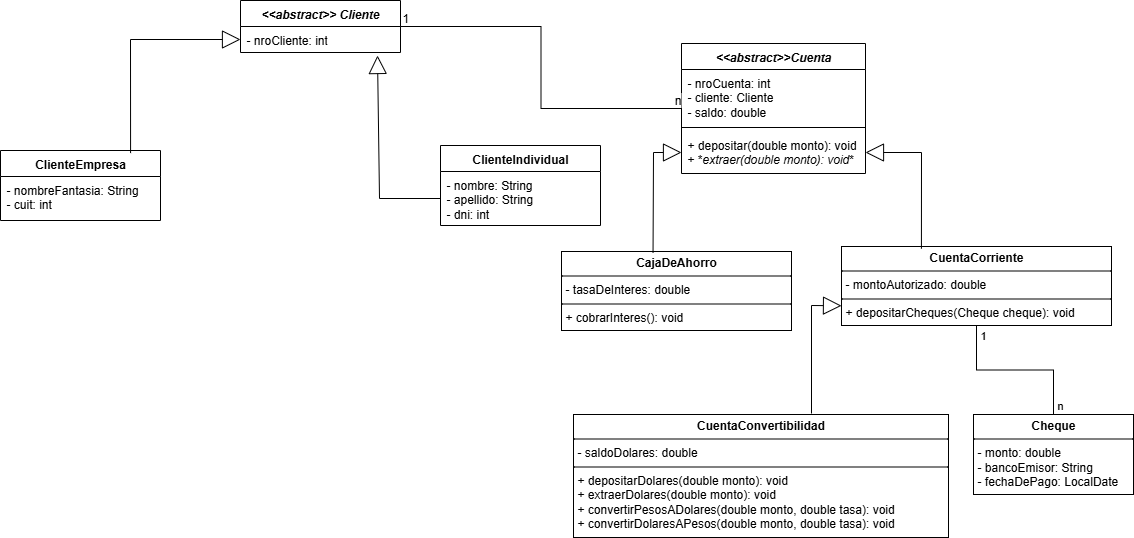

The diagram above was exported from draw.io. Its source (the exported page's mxGraphModel, read from the mxfile embedded in the PNG):
<mxGraphModel dx="1409" dy="952" grid="0" gridSize="10" guides="1" tooltips="1" connect="1" arrows="1" fold="1" page="0" pageScale="1" pageWidth="827" pageHeight="1169" math="0" shadow="0">
  <root>
    <mxCell id="0" />
    <mxCell id="1" parent="0" />
    <mxCell id="1BlxwU-olfIzSI5523pS-1" value="&lt;i&gt;&amp;lt;&amp;lt;abstract&amp;gt;&amp;gt; Cliente&lt;/i&gt;" style="swimlane;fontStyle=1;align=center;verticalAlign=top;childLayout=stackLayout;horizontal=1;startSize=26;horizontalStack=0;resizeParent=1;resizeParentMax=0;resizeLast=0;collapsible=1;marginBottom=0;whiteSpace=wrap;html=1;" parent="1" vertex="1">
      <mxGeometry x="189" y="-136" width="160" height="52" as="geometry" />
    </mxCell>
    <mxCell id="1BlxwU-olfIzSI5523pS-2" value="- nroCliente: int" style="text;strokeColor=none;fillColor=none;align=left;verticalAlign=top;spacingLeft=4;spacingRight=4;overflow=hidden;rotatable=0;points=[[0,0.5],[1,0.5]];portConstraint=eastwest;whiteSpace=wrap;html=1;" parent="1BlxwU-olfIzSI5523pS-1" vertex="1">
      <mxGeometry y="26" width="160" height="26" as="geometry" />
    </mxCell>
    <mxCell id="1BlxwU-olfIzSI5523pS-5" value="ClienteIndividual" style="swimlane;fontStyle=1;align=center;verticalAlign=top;childLayout=stackLayout;horizontal=1;startSize=26;horizontalStack=0;resizeParent=1;resizeParentMax=0;resizeLast=0;collapsible=1;marginBottom=0;whiteSpace=wrap;html=1;" parent="1" vertex="1">
      <mxGeometry x="389" y="9" width="160" height="80" as="geometry">
        <mxRectangle x="510" y="210" width="130" height="30" as="alternateBounds" />
      </mxGeometry>
    </mxCell>
    <mxCell id="1BlxwU-olfIzSI5523pS-6" value="- nombre: String&lt;div&gt;- apellido: String&lt;/div&gt;&lt;div&gt;- dni: int&lt;/div&gt;&lt;div&gt;&lt;br&gt;&lt;/div&gt;" style="text;strokeColor=none;fillColor=none;align=left;verticalAlign=top;spacingLeft=4;spacingRight=4;overflow=hidden;rotatable=0;points=[[0,0.5],[1,0.5]];portConstraint=eastwest;whiteSpace=wrap;html=1;" parent="1BlxwU-olfIzSI5523pS-5" vertex="1">
      <mxGeometry y="26" width="160" height="54" as="geometry" />
    </mxCell>
    <mxCell id="1BlxwU-olfIzSI5523pS-10" value="" style="endArrow=block;endSize=16;endFill=0;html=1;rounded=0;exitX=0;exitY=0.5;exitDx=0;exitDy=0;" parent="1" source="1BlxwU-olfIzSI5523pS-6" edge="1">
      <mxGeometry width="160" relative="1" as="geometry">
        <mxPoint x="129" y="54" as="sourcePoint" />
        <mxPoint x="326" y="-81" as="targetPoint" />
        <Array as="points">
          <mxPoint x="328" y="62" />
        </Array>
      </mxGeometry>
    </mxCell>
    <mxCell id="1BlxwU-olfIzSI5523pS-12" value="ClienteEmpresa" style="swimlane;fontStyle=1;align=center;verticalAlign=top;childLayout=stackLayout;horizontal=1;startSize=26;horizontalStack=0;resizeParent=1;resizeParentMax=0;resizeLast=0;collapsible=1;marginBottom=0;whiteSpace=wrap;html=1;" parent="1" vertex="1">
      <mxGeometry x="-51" y="14" width="160" height="70" as="geometry" />
    </mxCell>
    <mxCell id="1BlxwU-olfIzSI5523pS-13" value="- nombreFantasia: String&lt;div&gt;- cuit: int&lt;/div&gt;&lt;div&gt;&lt;br&gt;&lt;/div&gt;" style="text;strokeColor=none;fillColor=none;align=left;verticalAlign=top;spacingLeft=4;spacingRight=4;overflow=hidden;rotatable=0;points=[[0,0.5],[1,0.5]];portConstraint=eastwest;whiteSpace=wrap;html=1;" parent="1BlxwU-olfIzSI5523pS-12" vertex="1">
      <mxGeometry y="26" width="160" height="44" as="geometry" />
    </mxCell>
    <mxCell id="1BlxwU-olfIzSI5523pS-16" value="" style="endArrow=block;endSize=16;endFill=0;html=1;rounded=0;exitX=0.813;exitY=0.037;exitDx=0;exitDy=0;entryX=0;entryY=0.5;entryDx=0;entryDy=0;exitPerimeter=0;" parent="1" source="1BlxwU-olfIzSI5523pS-12" target="1BlxwU-olfIzSI5523pS-2" edge="1">
      <mxGeometry x="0.0161" y="66" width="160" relative="1" as="geometry">
        <mxPoint x="189" y="44" as="sourcePoint" />
        <mxPoint x="319" y="4" as="targetPoint" />
        <Array as="points">
          <mxPoint x="79" y="-97" />
        </Array>
        <mxPoint x="-40" y="13" as="offset" />
      </mxGeometry>
    </mxCell>
    <mxCell id="1BlxwU-olfIzSI5523pS-21" value="&lt;i&gt;&amp;lt;&amp;lt;abstract&amp;gt;&amp;gt;Cuenta&lt;/i&gt;" style="swimlane;fontStyle=1;align=center;verticalAlign=top;childLayout=stackLayout;horizontal=1;startSize=26;horizontalStack=0;resizeParent=1;resizeParentMax=0;resizeLast=0;collapsible=1;marginBottom=0;whiteSpace=wrap;html=1;" parent="1" vertex="1">
      <mxGeometry x="630" y="-93" width="184" height="130" as="geometry" />
    </mxCell>
    <mxCell id="1BlxwU-olfIzSI5523pS-22" value="- nroCuenta: int&lt;div&gt;- cliente: Cliente&lt;/div&gt;&lt;div&gt;- saldo: double&lt;/div&gt;" style="text;strokeColor=none;fillColor=none;align=left;verticalAlign=top;spacingLeft=4;spacingRight=4;overflow=hidden;rotatable=0;points=[[0,0.5],[1,0.5]];portConstraint=eastwest;whiteSpace=wrap;html=1;" parent="1BlxwU-olfIzSI5523pS-21" vertex="1">
      <mxGeometry y="26" width="184" height="54" as="geometry" />
    </mxCell>
    <mxCell id="1BlxwU-olfIzSI5523pS-23" value="" style="line;strokeWidth=1;fillColor=none;align=left;verticalAlign=middle;spacingTop=-1;spacingLeft=3;spacingRight=3;rotatable=0;labelPosition=right;points=[];portConstraint=eastwest;strokeColor=inherit;" parent="1BlxwU-olfIzSI5523pS-21" vertex="1">
      <mxGeometry y="80" width="184" height="8" as="geometry" />
    </mxCell>
    <mxCell id="1BlxwU-olfIzSI5523pS-24" value="+ depositar(double monto): void&lt;div&gt;+ *&lt;i&gt;extraer(double monto): void&lt;/i&gt;*&lt;/div&gt;" style="text;strokeColor=none;fillColor=none;align=left;verticalAlign=top;spacingLeft=4;spacingRight=4;overflow=hidden;rotatable=0;points=[[0,0.5],[1,0.5]];portConstraint=eastwest;whiteSpace=wrap;html=1;" parent="1BlxwU-olfIzSI5523pS-21" vertex="1">
      <mxGeometry y="88" width="184" height="42" as="geometry" />
    </mxCell>
    <mxCell id="LnSG3wzMyljodliY5IN0-1" value="&lt;p style=&quot;margin:0px;margin-top:4px;text-align:center;&quot;&gt;&lt;b&gt;CajaDeAhorro&lt;/b&gt;&lt;/p&gt;&lt;hr size=&quot;1&quot; style=&quot;border-style:solid;&quot;&gt;&lt;p style=&quot;margin:0px;margin-left:4px;&quot;&gt;- tasaDeInteres: double&lt;/p&gt;&lt;hr size=&quot;1&quot; style=&quot;border-style:solid;&quot;&gt;&lt;p style=&quot;margin:0px;margin-left:4px;&quot;&gt;+ cobrarInteres(): void&lt;/p&gt;" style="verticalAlign=top;align=left;overflow=fill;html=1;whiteSpace=wrap;" parent="1" vertex="1">
      <mxGeometry x="510" y="115" width="230" height="79" as="geometry" />
    </mxCell>
    <mxCell id="LnSG3wzMyljodliY5IN0-2" value="&lt;p style=&quot;margin:0px;margin-top:4px;text-align:center;&quot;&gt;&lt;b&gt;CuentaCorriente&lt;/b&gt;&lt;/p&gt;&lt;hr size=&quot;1&quot; style=&quot;border-style:solid;&quot;&gt;&lt;p style=&quot;margin:0px;margin-left:4px;&quot;&gt;- montoAutorizado: double&lt;/p&gt;&lt;hr size=&quot;1&quot; style=&quot;border-style:solid;&quot;&gt;&lt;p style=&quot;margin:0px;margin-left:4px;&quot;&gt;+ depositarCheques(Cheque cheque): void&lt;/p&gt;" style="verticalAlign=top;align=left;overflow=fill;html=1;whiteSpace=wrap;" parent="1" vertex="1">
      <mxGeometry x="790" y="110" width="270" height="79" as="geometry" />
    </mxCell>
    <mxCell id="BUarhYy1y8_5p6UjjW3V-1" value="&lt;p style=&quot;margin:0px;margin-top:4px;text-align:center;&quot;&gt;&lt;b&gt;Cheque&lt;/b&gt;&lt;/p&gt;&lt;hr size=&quot;1&quot; style=&quot;border-style:solid;&quot;&gt;&lt;p style=&quot;margin:0px;margin-left:4px;&quot;&gt;- monto: double&lt;/p&gt;&lt;p style=&quot;margin:0px;margin-left:4px;&quot;&gt;- bancoEmisor: String&lt;/p&gt;&lt;p style=&quot;margin:0px;margin-left:4px;&quot;&gt;- fechaDePago: LocalDate&lt;/p&gt;&lt;hr size=&quot;1&quot; style=&quot;border-style:solid;&quot;&gt;&lt;p style=&quot;margin:0px;margin-left:4px;&quot;&gt;&lt;br&gt;&lt;/p&gt;" style="verticalAlign=top;align=left;overflow=fill;html=1;whiteSpace=wrap;" parent="1" vertex="1">
      <mxGeometry x="922" y="278" width="160" height="80" as="geometry" />
    </mxCell>
    <mxCell id="BUarhYy1y8_5p6UjjW3V-3" value="" style="endArrow=block;endSize=16;endFill=0;html=1;rounded=0;entryX=0;entryY=0.5;entryDx=0;entryDy=0;exitX=0.398;exitY=0.013;exitDx=0;exitDy=0;exitPerimeter=0;" parent="1" source="LnSG3wzMyljodliY5IN0-1" target="1BlxwU-olfIzSI5523pS-24" edge="1">
      <mxGeometry width="160" relative="1" as="geometry">
        <mxPoint x="602" y="110" as="sourcePoint" />
        <mxPoint x="530" y="-10" as="targetPoint" />
        <Array as="points">
          <mxPoint x="602" y="16" />
        </Array>
      </mxGeometry>
    </mxCell>
    <mxCell id="BUarhYy1y8_5p6UjjW3V-4" value="" style="endArrow=block;endSize=16;endFill=0;html=1;rounded=0;exitX=0.296;exitY=0.028;exitDx=0;exitDy=0;exitPerimeter=0;entryX=1;entryY=0.5;entryDx=0;entryDy=0;" parent="1" source="LnSG3wzMyljodliY5IN0-2" target="1BlxwU-olfIzSI5523pS-24" edge="1">
      <mxGeometry width="160" relative="1" as="geometry">
        <mxPoint x="730" y="229" as="sourcePoint" />
        <mxPoint x="690" y="70" as="targetPoint" />
        <Array as="points">
          <mxPoint x="870" y="16" />
        </Array>
      </mxGeometry>
    </mxCell>
    <mxCell id="BUarhYy1y8_5p6UjjW3V-5" value="" style="endArrow=none;html=1;edgeStyle=orthogonalEdgeStyle;rounded=0;" parent="1" source="1BlxwU-olfIzSI5523pS-1" target="1BlxwU-olfIzSI5523pS-21" edge="1">
      <mxGeometry relative="1" as="geometry">
        <mxPoint x="390" y="-10" as="sourcePoint" />
        <mxPoint x="550" y="-10" as="targetPoint" />
      </mxGeometry>
    </mxCell>
    <mxCell id="BUarhYy1y8_5p6UjjW3V-6" value="&lt;font style=&quot;font-size: 12px;&quot;&gt;1&lt;/font&gt;" style="edgeLabel;resizable=0;html=1;align=left;verticalAlign=bottom;" parent="BUarhYy1y8_5p6UjjW3V-5" connectable="0" vertex="1">
      <mxGeometry x="-1" relative="1" as="geometry" />
    </mxCell>
    <mxCell id="BUarhYy1y8_5p6UjjW3V-7" value="&lt;font style=&quot;font-size: 12px;&quot;&gt;n&lt;/font&gt;" style="edgeLabel;resizable=0;html=1;align=right;verticalAlign=bottom;" parent="BUarhYy1y8_5p6UjjW3V-5" connectable="0" vertex="1">
      <mxGeometry x="1" relative="1" as="geometry" />
    </mxCell>
    <mxCell id="IyrZs9yQNGVEj3RTumqm-1" value="&lt;p style=&quot;margin:0px;margin-top:4px;text-align:center;&quot;&gt;&lt;b&gt;CuentaConvertibilidad&lt;/b&gt;&lt;/p&gt;&lt;hr size=&quot;1&quot; style=&quot;border-style:solid;&quot;&gt;&lt;p style=&quot;margin:0px;margin-left:4px;&quot;&gt;&lt;span style=&quot;background-color: transparent; color: light-dark(rgb(0, 0, 0), rgb(255, 255, 255));&quot;&gt;- saldoDolares: double&lt;/span&gt;&lt;/p&gt;&lt;hr size=&quot;1&quot; style=&quot;border-style:solid;&quot;&gt;&lt;p style=&quot;margin:0px;margin-left:4px;&quot;&gt;+ depositarDolares(double monto): void&lt;/p&gt;&lt;p style=&quot;margin:0px;margin-left:4px;&quot;&gt;+ extraerDolares(double monto): void&lt;/p&gt;&lt;p style=&quot;margin:0px;margin-left:4px;&quot;&gt;+ convertirPesosADolares(double monto, double tasa): void&lt;/p&gt;&lt;p style=&quot;margin:0px;margin-left:4px;&quot;&gt;+ convertirDolaresAPesos(double monto, double tasa): void&lt;/p&gt;" style="verticalAlign=top;align=left;overflow=fill;html=1;whiteSpace=wrap;" parent="1" vertex="1">
      <mxGeometry x="522" y="278" width="375" height="123" as="geometry" />
    </mxCell>
    <mxCell id="IyrZs9yQNGVEj3RTumqm-6" value="1" style="edgeLabel;resizable=0;html=1;align=left;verticalAlign=bottom;" parent="1" connectable="0" vertex="1">
      <mxGeometry x="933" y="213" as="geometry">
        <mxPoint x="-6" y="-6" as="offset" />
      </mxGeometry>
    </mxCell>
    <mxCell id="IyrZs9yQNGVEj3RTumqm-8" value="n" style="edgeLabel;resizable=0;html=1;align=left;verticalAlign=bottom;" parent="1" connectable="0" vertex="1">
      <mxGeometry x="1004" y="277" as="geometry" />
    </mxCell>
    <mxCell id="IyrZs9yQNGVEj3RTumqm-9" value="" style="endArrow=none;html=1;edgeStyle=orthogonalEdgeStyle;rounded=0;exitX=0.5;exitY=1;exitDx=0;exitDy=0;" parent="1" source="LnSG3wzMyljodliY5IN0-2" target="BUarhYy1y8_5p6UjjW3V-1" edge="1">
      <mxGeometry relative="1" as="geometry">
        <mxPoint x="940" y="254" as="sourcePoint" />
        <mxPoint x="1100" y="254" as="targetPoint" />
      </mxGeometry>
    </mxCell>
    <mxCell id="jf1peFsILly8oKObbbUp-1" value="" style="endArrow=block;endSize=16;endFill=0;html=1;rounded=0;entryX=0;entryY=0.75;entryDx=0;entryDy=0;" parent="1" edge="1">
      <mxGeometry width="160" relative="1" as="geometry">
        <mxPoint x="760" y="277" as="sourcePoint" />
        <mxPoint x="790" y="169.25" as="targetPoint" />
        <Array as="points">
          <mxPoint x="760" y="169" />
        </Array>
      </mxGeometry>
    </mxCell>
    <mxCell id="3TVxWETA-ej075Xr6SKL-1" style="edgeStyle=orthogonalEdgeStyle;rounded=0;orthogonalLoop=1;jettySize=auto;html=1;exitX=0.5;exitY=1;exitDx=0;exitDy=0;" parent="1" source="LnSG3wzMyljodliY5IN0-1" target="LnSG3wzMyljodliY5IN0-1" edge="1">
      <mxGeometry relative="1" as="geometry" />
    </mxCell>
  </root>
</mxGraphModel>